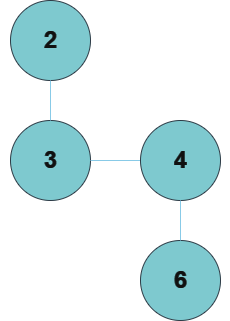

The diagram above was exported from draw.io. Its source (the exported page's mxGraphModel, read from the mxfile embedded in the PNG):
<mxGraphModel dx="1014" dy="588" grid="1" gridSize="10" guides="1" tooltips="1" connect="1" arrows="1" fold="1" page="1" pageScale="1" pageWidth="60" pageHeight="50" math="0" shadow="0">
  <root>
    <mxCell id="0" />
    <mxCell id="1" parent="0" />
    <mxCell id="YVGtcLak1Ns_iUPvxPEA-169" value="" style="ellipse;whiteSpace=wrap;html=1;aspect=fixed;strokeColor=#BAC8D3;fontColor=#EEEEEE;fillColor=#09555B;" vertex="1" parent="1">
      <mxGeometry x="430" y="290" width="80" height="80" as="geometry" />
    </mxCell>
    <mxCell id="YVGtcLak1Ns_iUPvxPEA-170" value="" style="endArrow=none;html=1;rounded=0;strokeColor=#0B4D6A;exitX=1;exitY=0.5;exitDx=0;exitDy=0;entryX=0;entryY=0.5;entryDx=0;entryDy=0;" edge="1" parent="1" source="YVGtcLak1Ns_iUPvxPEA-169" target="YVGtcLak1Ns_iUPvxPEA-171">
      <mxGeometry width="50" height="50" relative="1" as="geometry">
        <mxPoint x="430" y="400" as="sourcePoint" />
        <mxPoint x="570" y="330" as="targetPoint" />
      </mxGeometry>
    </mxCell>
    <mxCell id="YVGtcLak1Ns_iUPvxPEA-171" value="" style="ellipse;whiteSpace=wrap;html=1;aspect=fixed;strokeColor=#BAC8D3;fontColor=#EEEEEE;fillColor=#09555B;" vertex="1" parent="1">
      <mxGeometry x="560" y="290" width="80" height="80" as="geometry" />
    </mxCell>
    <mxCell id="YVGtcLak1Ns_iUPvxPEA-173" value="" style="ellipse;whiteSpace=wrap;html=1;aspect=fixed;strokeColor=#BAC8D3;fontColor=#EEEEEE;fillColor=#09555B;" vertex="1" parent="1">
      <mxGeometry x="560" y="410" width="80" height="80" as="geometry" />
    </mxCell>
    <mxCell id="YVGtcLak1Ns_iUPvxPEA-174" value="" style="endArrow=none;html=1;rounded=0;strokeColor=#0B4D6A;exitX=0.5;exitY=0;exitDx=0;exitDy=0;entryX=0.5;entryY=1;entryDx=0;entryDy=0;" edge="1" parent="1" source="YVGtcLak1Ns_iUPvxPEA-173" target="YVGtcLak1Ns_iUPvxPEA-171">
      <mxGeometry width="50" height="50" relative="1" as="geometry">
        <mxPoint x="430" y="400" as="sourcePoint" />
        <mxPoint x="480" y="350" as="targetPoint" />
      </mxGeometry>
    </mxCell>
    <mxCell id="YVGtcLak1Ns_iUPvxPEA-175" value="" style="ellipse;whiteSpace=wrap;html=1;aspect=fixed;strokeColor=#BAC8D3;fontColor=#EEEEEE;fillColor=#09555B;" vertex="1" parent="1">
      <mxGeometry x="430" y="170" width="80" height="80" as="geometry" />
    </mxCell>
    <mxCell id="YVGtcLak1Ns_iUPvxPEA-176" value="" style="endArrow=none;html=1;rounded=0;strokeColor=#0B4D6A;entryX=0.5;entryY=1;entryDx=0;entryDy=0;exitX=0.5;exitY=0;exitDx=0;exitDy=0;" edge="1" parent="1" source="YVGtcLak1Ns_iUPvxPEA-169" target="YVGtcLak1Ns_iUPvxPEA-175">
      <mxGeometry width="50" height="50" relative="1" as="geometry">
        <mxPoint x="430" y="400" as="sourcePoint" />
        <mxPoint x="480" y="350" as="targetPoint" />
      </mxGeometry>
    </mxCell>
    <mxCell id="YVGtcLak1Ns_iUPvxPEA-177" value="2" style="text;strokeColor=none;fillColor=none;html=1;fontSize=24;fontStyle=1;verticalAlign=middle;align=center;fontColor=#EEEEEE;" vertex="1" parent="1">
      <mxGeometry x="420" y="190" width="100" height="40" as="geometry" />
    </mxCell>
    <mxCell id="YVGtcLak1Ns_iUPvxPEA-178" value="3" style="text;strokeColor=none;fillColor=none;html=1;fontSize=24;fontStyle=1;verticalAlign=middle;align=center;fontColor=#EEEEEE;" vertex="1" parent="1">
      <mxGeometry x="420" y="310" width="100" height="40" as="geometry" />
    </mxCell>
    <mxCell id="YVGtcLak1Ns_iUPvxPEA-179" value="4" style="text;strokeColor=none;fillColor=none;html=1;fontSize=24;fontStyle=1;verticalAlign=middle;align=center;fontColor=#EEEEEE;" vertex="1" parent="1">
      <mxGeometry x="550" y="310" width="100" height="40" as="geometry" />
    </mxCell>
    <mxCell id="YVGtcLak1Ns_iUPvxPEA-180" value="6" style="text;strokeColor=none;fillColor=none;html=1;fontSize=24;fontStyle=1;verticalAlign=middle;align=center;fontColor=#EEEEEE;" vertex="1" parent="1">
      <mxGeometry x="550" y="430" width="100" height="40" as="geometry" />
    </mxCell>
  </root>
</mxGraphModel>